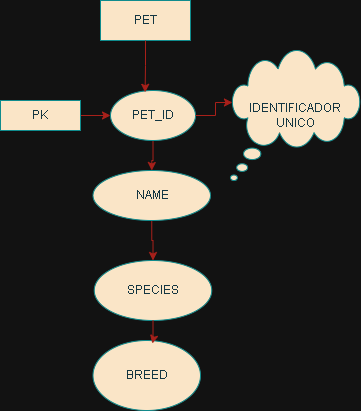

The diagram above was exported from draw.io. Its source (the exported page's mxGraphModel, read from the mxfile embedded in the PNG):
<mxGraphModel dx="743" dy="443" grid="1" gridSize="10" guides="1" tooltips="1" connect="1" arrows="1" fold="1" page="1" pageScale="1" pageWidth="2339" pageHeight="3300" math="0" shadow="0">
  <root>
    <mxCell id="0" />
    <mxCell id="1" parent="0" />
    <mxCell id="xL4KOphrMGW7u1-vpPRd-43" value="PET" style="rounded=0;whiteSpace=wrap;html=1;labelBackgroundColor=none;fillColor=#FAE5C7;strokeColor=#0F8B8D;fontColor=#143642;" vertex="1" parent="1">
      <mxGeometry x="590" y="490" width="90" height="40" as="geometry" />
    </mxCell>
    <mxCell id="xL4KOphrMGW7u1-vpPRd-53" style="edgeStyle=orthogonalEdgeStyle;rounded=0;orthogonalLoop=1;jettySize=auto;html=1;entryX=0.5;entryY=0;entryDx=0;entryDy=0;labelBackgroundColor=none;strokeColor=#A8201A;fontColor=default;" edge="1" parent="1" source="xL4KOphrMGW7u1-vpPRd-44" target="xL4KOphrMGW7u1-vpPRd-49">
      <mxGeometry relative="1" as="geometry" />
    </mxCell>
    <mxCell id="xL4KOphrMGW7u1-vpPRd-44" value="PET_ID" style="ellipse;whiteSpace=wrap;html=1;labelBackgroundColor=none;fillColor=#FAE5C7;strokeColor=#0F8B8D;fontColor=#143642;" vertex="1" parent="1">
      <mxGeometry x="600" y="580" width="85" height="50" as="geometry" />
    </mxCell>
    <mxCell id="xL4KOphrMGW7u1-vpPRd-46" style="edgeStyle=orthogonalEdgeStyle;rounded=0;orthogonalLoop=1;jettySize=auto;html=1;labelBackgroundColor=none;strokeColor=#A8201A;fontColor=default;" edge="1" parent="1" source="xL4KOphrMGW7u1-vpPRd-45" target="xL4KOphrMGW7u1-vpPRd-44">
      <mxGeometry relative="1" as="geometry" />
    </mxCell>
    <mxCell id="xL4KOphrMGW7u1-vpPRd-45" value="PK" style="rounded=0;whiteSpace=wrap;html=1;labelBackgroundColor=none;fillColor=#FAE5C7;strokeColor=#0F8B8D;fontColor=#143642;" vertex="1" parent="1">
      <mxGeometry x="490" y="590" width="80" height="30" as="geometry" />
    </mxCell>
    <mxCell id="xL4KOphrMGW7u1-vpPRd-48" style="edgeStyle=orthogonalEdgeStyle;rounded=0;orthogonalLoop=1;jettySize=auto;html=1;entryX=0.407;entryY=0.036;entryDx=0;entryDy=0;entryPerimeter=0;labelBackgroundColor=none;strokeColor=#A8201A;fontColor=default;" edge="1" parent="1" source="xL4KOphrMGW7u1-vpPRd-43" target="xL4KOphrMGW7u1-vpPRd-44">
      <mxGeometry relative="1" as="geometry" />
    </mxCell>
    <mxCell id="xL4KOphrMGW7u1-vpPRd-54" style="edgeStyle=orthogonalEdgeStyle;rounded=0;orthogonalLoop=1;jettySize=auto;html=1;entryX=0.5;entryY=0;entryDx=0;entryDy=0;labelBackgroundColor=none;strokeColor=#A8201A;fontColor=default;" edge="1" parent="1" source="xL4KOphrMGW7u1-vpPRd-49" target="xL4KOphrMGW7u1-vpPRd-50">
      <mxGeometry relative="1" as="geometry" />
    </mxCell>
    <mxCell id="xL4KOphrMGW7u1-vpPRd-49" value="NAME" style="ellipse;whiteSpace=wrap;html=1;labelBackgroundColor=none;fillColor=#FAE5C7;strokeColor=#0F8B8D;fontColor=#143642;" vertex="1" parent="1">
      <mxGeometry x="582.5" y="660" width="117.5" height="50" as="geometry" />
    </mxCell>
    <mxCell id="xL4KOphrMGW7u1-vpPRd-50" value="SPECIES" style="ellipse;whiteSpace=wrap;html=1;labelBackgroundColor=none;fillColor=#FAE5C7;strokeColor=#0F8B8D;fontColor=#143642;" vertex="1" parent="1">
      <mxGeometry x="583.75" y="750" width="117.5" height="60" as="geometry" />
    </mxCell>
    <mxCell id="xL4KOphrMGW7u1-vpPRd-51" value="BREED" style="ellipse;whiteSpace=wrap;html=1;labelBackgroundColor=none;fillColor=#FAE5C7;strokeColor=#0F8B8D;fontColor=#143642;" vertex="1" parent="1">
      <mxGeometry x="582.5" y="830" width="107.5" height="70" as="geometry" />
    </mxCell>
    <mxCell id="xL4KOphrMGW7u1-vpPRd-55" style="edgeStyle=orthogonalEdgeStyle;rounded=0;orthogonalLoop=1;jettySize=auto;html=1;entryX=0.552;entryY=0.043;entryDx=0;entryDy=0;entryPerimeter=0;labelBackgroundColor=none;strokeColor=#A8201A;fontColor=default;" edge="1" parent="1" source="xL4KOphrMGW7u1-vpPRd-50" target="xL4KOphrMGW7u1-vpPRd-51">
      <mxGeometry relative="1" as="geometry" />
    </mxCell>
    <mxCell id="xL4KOphrMGW7u1-vpPRd-61" value="IDENTIFICADOR UNICO" style="whiteSpace=wrap;html=1;shape=mxgraph.basic.cloud_callout;labelBackgroundColor=none;fillColor=#FAE5C7;strokeColor=#0F8B8D;fontColor=#143642;" vertex="1" parent="1">
      <mxGeometry x="720" y="540" width="130" height="130" as="geometry" />
    </mxCell>
    <mxCell id="xL4KOphrMGW7u1-vpPRd-63" style="edgeStyle=orthogonalEdgeStyle;rounded=0;orthogonalLoop=1;jettySize=auto;html=1;entryX=0.015;entryY=0.4;entryDx=0;entryDy=0;entryPerimeter=0;labelBackgroundColor=none;strokeColor=#A8201A;fontColor=default;" edge="1" parent="1" source="xL4KOphrMGW7u1-vpPRd-44" target="xL4KOphrMGW7u1-vpPRd-61">
      <mxGeometry relative="1" as="geometry" />
    </mxCell>
  </root>
</mxGraphModel>